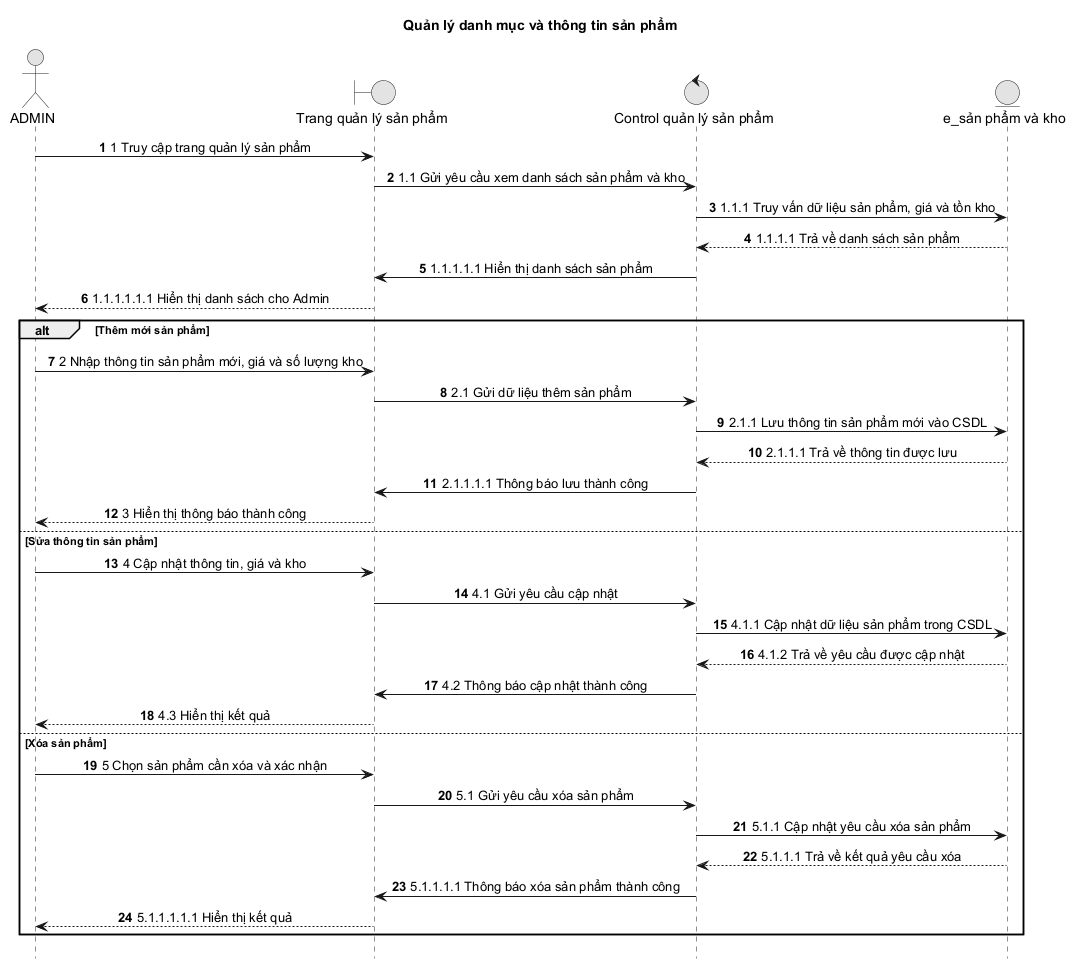

The diagram above was rendered by PlantUML. Its source (embedded in the PNG):
@startuml
title Quản lý danh mục và thông tin sản phẩm

autonumber
hide footbox
skinparam monochrome true
skinparam sequenceMessageAlign center
skinparam responseMessageBelowArrow true
actor ADMIN as Admin
boundary "Trang quản lý sản phẩm" as Boundary
control "Control quản lý sản phẩm" as Control
entity "e_sản phẩm và kho" as Entity

Admin -> Boundary: 1 Truy cập trang quản lý sản phẩm
Boundary -> Control: 1.1 Gửi yêu cầu xem danh sách sản phẩm và kho
Control -> Entity: 1.1.1 Truy vấn dữ liệu sản phẩm, giá và tồn kho
Entity --> Control: 1.1.1.1 Trả về danh sách sản phẩm
Control -> Boundary: 1.1.1.1.1 Hiển thị danh sách sản phẩm
Boundary --> Admin: 1.1.1.1.1.1 Hiển thị danh sách cho Admin

alt Thêm mới sản phẩm
  Admin -> Boundary: 2 Nhập thông tin sản phẩm mới, giá và số lượng kho
  Boundary -> Control: 2.1 Gửi dữ liệu thêm sản phẩm
  Control -> Entity: 2.1.1 Lưu thông tin sản phẩm mới vào CSDL
  Entity --> Control: 2.1.1.1 Trả về thông tin được lưu
  Control -> Boundary: 2.1.1.1.1 Thông báo lưu thành công
  Boundary --> Admin: 3 Hiển thị thông báo thành công
else Sửa thông tin sản phẩm
  Admin -> Boundary: 4 Cập nhật thông tin, giá và kho
  Boundary -> Control: 4.1 Gửi yêu cầu cập nhật
  Control -> Entity: 4.1.1 Cập nhật dữ liệu sản phẩm trong CSDL
  Entity --> Control: 4.1.2 Trả về yêu cầu được cập nhật
  Control -> Boundary: 4.2 Thông báo cập nhật thành công
  Boundary --> Admin: 4.3 Hiển thị kết quả
else Xóa sản phẩm
  Admin -> Boundary: 5 Chọn sản phẩm cần xóa và xác nhận
  Boundary -> Control: 5.1 Gửi yêu cầu xóa sản phẩm
  Control -> Entity: 5.1.1 Cập nhật yêu cầu xóa sản phẩm
  Entity --> Control: 5.1.1.1 Trả về kết quả yêu cầu xóa
  Control -> Boundary: 5.1.1.1.1 Thông báo xóa sản phẩm thành công
  Boundary --> Admin: 5.1.1.1.1.1 Hiển thị kết quả
end
@enduml